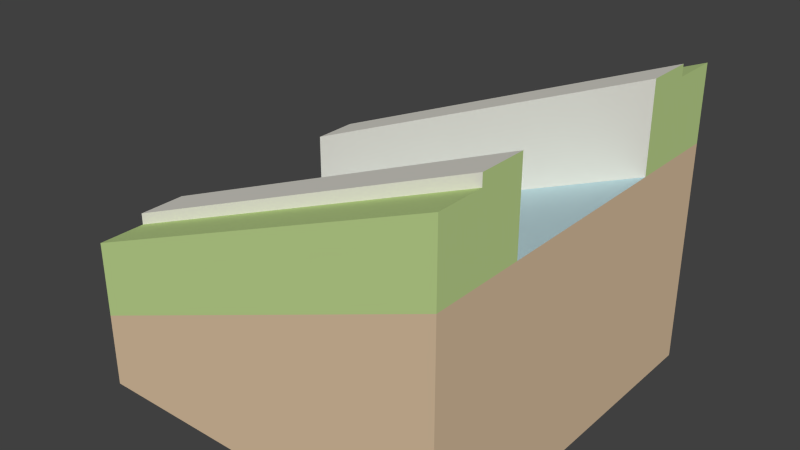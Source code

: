 # Source: water-slope_curb.blend  (saved by Blender 2.73.0; exported with 4.5.12 LTS)
import bpy
from mathutils import Matrix  # noqa: F401  (used for matrix-valued properties, if any)

bpy.ops.wm.read_factory_settings(use_empty=True)
scene = bpy.context.scene
scene.name = 'Scene'

# ---- collections
col_collection_1 = bpy.data.collections.new('Collection 1'); scene.collection.children.link(col_collection_1)

# ---- materials (node trees are filled in below, after node groups)
mat_brown_007 = bpy.data.materials.new('Brown.007')
mat_brown_007.alpha_threshold = 0.0
mat_brown_007.use_transparent_shadow = False
mat_brown_007.diffuse_color = (0.7294, 0.549, 0.3647, 1.0)
mat_brown_007.specular_color = (0.3294, 0.3294, 0.3294)
mat_brown_007.roughness = 0.5
mat_green_004 = bpy.data.materials.new('Green.004')
mat_green_004.alpha_threshold = 0.0
mat_green_004.use_transparent_shadow = False
mat_green_004.diffuse_color = (0.5412, 0.7098, 0.2863, 1.0)
mat_green_004.specular_color = (0.3294, 0.3294, 0.3294)
mat_green_004.roughness = 0.5
mat_frontcol = bpy.data.materials.new('FrontCol')
mat_frontcol.alpha_threshold = 0.0
mat_frontcol.use_transparent_shadow = False
mat_frontcol.diffuse_color = (1.0, 1.0, 1.0, 1.0)
mat_frontcol.specular_color = (0.3294, 0.3294, 0.3294)
mat_frontcol.roughness = 0.5
mat_3_007 = bpy.data.materials.new('_3.007')
mat_3_007.alpha_threshold = 0.0
mat_3_007.use_transparent_shadow = False
mat_3_007.diffuse_color = (0.6118, 0.8314, 0.8863, 1.0)
mat_3_007.specular_color = (0.3294, 0.3294, 0.3294)
mat_3_007.roughness = 0.5
mat_2_003 = bpy.data.materials.new('_2.003')
mat_2_003.alpha_threshold = 0.0
mat_2_003.use_transparent_shadow = False
mat_2_003.diffuse_color = (0.8471, 0.8275, 0.749, 1.0)
mat_2_003.specular_color = (0.3294, 0.3294, 0.3294)
mat_2_003.roughness = 0.5

# ---- material node trees

# ---- world
world_world = bpy.data.worlds.new('World'); scene.world = world_world
world_world.color = (0.05088, 0.05088, 0.05088)
world_world.use_sun_shadow = False
world_world.sun_shadow_jitter_overblur = 0.0
world_world.cycles.sampling_method = 'MANUAL'
world_world.cycles.sample_map_resolution = 256

# ---- meshes
me_group61 = bpy.data.meshes.new('Group61')
me_group61.from_pydata([(0.4615, -0.489, -0.4804), (-0.5385, 0.511, -0.4804), (-0.5385, -0.489, -0.4804), (0.4615, 0.511, -0.4804), (0.4615, 0.511, 0.1196), (-0.5385, 0.511, -0.2804), (-0.5385, -0.364, -0.08044), (-0.5385, -0.489, -0.08044), (-0.5385, -0.489, -0.2804), (0.4615, -0.489, 0.1196), (0.4615, 0.261, 0.1196), (0.4615, 0.386, 0.1196), (0.4615, 0.511, 0.3196), (-0.5385, 0.511, -0.08044), (-0.5385, 0.261, -0.2804), (-0.5385, -0.239, -0.2804), (0.4615, -0.364, 0.3496), (-0.5385, -0.364, -0.05044), (0.4615, -0.364, 0.3196), (0.4615, -0.239, 0.3496), (0.4615, -0.239, 0.1196), (-0.5385, 0.386, -0.08044), (0.4615, 0.386, 0.3196), (0.4615, 0.386, 0.3496), (-0.5385, 0.386, -0.05044), (-0.5385, 0.261, -0.05044), (0.4615, 0.261, 0.3496), (0.4615, -0.489, 0.3196), (-0.5385, -0.239, -0.05044)], [], [(4, 3, 1, 5), (5, 13, 12, 4), (18, 27, 9, 20, 19, 16), (10, 14, 15, 20), (6, 18, 16, 17), (12, 22, 23, 26, 10, 11, 4), (28, 17, 16, 19), (7, 8, 9, 27), (0, 9, 8, 2), (21, 24, 23, 22), (7, 27, 18, 6), (23, 24, 25, 26), (0, 2, 1, 3), (1, 2, 8, 5), (8, 9, 20, 15), (10, 20, 9, 11), (9, 4, 11), (0, 3, 4, 9), (8, 15, 14, 5), (14, 10, 11, 4, 5), (15, 28, 19, 20), (12, 13, 21, 22), (28, 15, 8, 7, 6, 17), (14, 25, 24, 21, 13, 5), (14, 10, 26, 25)])
me_group61.polygons.foreach_set('material_index', [0, 1, 1, 3, 4, 1, 4, 1, 0, 4, 1, 4, 0, 0, 2, 0, 0, 0, 0, 2, 4, 1, 4, 4, 4])
_uv = me_group61.uv_layers.new(name='UVMap')
_uv.uv.foreach_set('vector', [-39.37, 23.62, -39.37, 0.0, 0.0, 0.0, 0.0, 7.874, 0.0, 7.874, 0.0, 15.75, -39.37, 31.5, -39.37, 23.62, -34.45, 31.5, -39.37, 31.5, -39.37, 23.62, -29.53, 23.62, -29.53, 32.68, -34.45, 32.68, 9.843, 45.33, 9.843, 2.924, 29.53, 2.924, 29.53, 45.33, -1.711e-06, 15.75, 39.37, 31.5, 39.37, 32.68, -1.784e-06, 16.93, 0.0, 31.5, -4.921, 31.5, -4.921, 32.68, -9.843, 32.68, -9.843, 23.62, -4.921, 23.62, 0.0, 23.62, 29.53, 6.287, 34.45, 6.287, 34.45, 48.69, 29.53, 48.69, 0.0, 15.75, 0.0, 7.874, 39.37, 23.62, 39.37, 31.5, 39.37, 0.0, 39.37, 23.62, 0.0, 7.874, 0.0, 0.0, 2.444e-07, 15.75, 7.578e-07, 16.93, -39.37, 32.68, -39.37, 31.5, 39.37, 5.849, 39.37, 48.25, 34.45, 48.25, 34.45, 5.849, 4.921, 48.69, 4.921, 6.287, 9.843, 6.287, 9.843, 48.69, -39.37, 39.37, -39.37, 0.0, 0.0, 0.0, 0.0, 39.37, 0.0, 0.0, 39.37, 0.0, 39.37, 7.874, 0.0, 7.874, 39.37, 2.924, 39.37, 45.33, 29.53, 45.33, 29.53, 2.924, -9.843, 23.62, -29.53, 23.62, -39.37, 23.62, -4.921, 23.62, -39.37, 23.62, 0.0, 23.62, -4.921, 23.62, -39.37, 0.0, 0.0, 0.0, 0.0, 23.62, -39.37, 23.62, 39.37, 7.874, 29.53, 7.874, 9.843, 7.874, 0.0, 7.874, 9.843, 2.924, 9.843, 45.33, 4.921, 45.33, 0.0, 45.33, 0.0, 2.924, 2.439e-07, 7.874, 3.906e-07, 16.93, -39.37, 32.68, -39.37, 23.62, 0.0, 48.25, 0.0, 5.849, 4.921, 5.849, 4.921, 48.25, 29.53, 16.93, 29.53, 7.874, 39.37, 7.874, 39.37, 15.75, 34.45, 15.75, 34.45, 16.93, 9.843, 7.874, 9.843, 16.93, 4.921, 16.93, 4.921, 15.75, 0.0, 15.75, 0.0, 7.874, -8.131e-08, 7.874, 39.37, 23.62, 39.37, 32.68, -5.213e-07, 16.93])
me_group61.materials.append(mat_brown_007)
me_group61.materials.append(mat_green_004)
me_group61.materials.append(mat_frontcol)
me_group61.materials.append(mat_3_007)
me_group61.materials.append(mat_2_003)
me_group61.use_remesh_preserve_volume = False
me_group61.use_remesh_preserve_attributes = False
me_group61.use_mirror_vertex_groups = False
me_group61.update()

# ---- objects
ob_group61 = bpy.data.objects.new('Group61', me_group61)

# ---- transforms, parenting, visibility, modifiers, constraints
ob_group61.location = (0.0, 0.0, 0.0)
ob_group61.lineart.crease_threshold = 0.0

# ---- collection membership
col_collection_1.objects.link(ob_group61)

# ---- scene / render settings (as saved in the file)
scene.frame_start = 1; scene.frame_end = 250; scene.frame_set(1)
scene.render.engine = 'BLENDER_EEVEE_NEXT'
scene.render.resolution_percentage = 50
scene.render.dither_intensity = 0.0
scene.cycles.use_denoising = False
scene.cycles.samples = 10
scene.cycles.sampling_pattern = 'TABULATED_SOBOL'
scene.cycles.light_sampling_threshold = 0.0
scene.cycles.use_adaptive_sampling = False
scene.cycles.use_light_tree = False
scene.cycles.blur_glossy = 0.0
scene.cycles.pixel_filter_type = 'GAUSSIAN'
scene.cycles.sample_clamp_indirect = 0.0
scene.view_settings.view_transform = 'Standard'
bpy.context.view_layer.update()

# ---- added for rendering (the .blend has no active camera and no usable light): camera, sun
cam_auto = bpy.data.cameras.new('AutoCamera')
cam_auto.lens = 50.0
cam_auto.sensor_width = 36.0
cam_auto.clip_end = 1000.0
ob_auto_camera = bpy.data.objects.new('AutoCamera', cam_auto)
scene.collection.objects.link(ob_auto_camera)
ob_auto_camera.location = (1.47871, -1.80962, 1.1483)
ob_auto_camera.rotation_euler = (1.09748, -7.21219e-08, 0.694738)
scene.camera = ob_auto_camera
light_auto_sun = bpy.data.lights.new('AutoSun', 'SUN')
light_auto_sun.energy = 3.0
light_auto_sun.angle = 0.0523599
ob_auto_sun = bpy.data.objects.new('AutoSun', light_auto_sun)
scene.collection.objects.link(ob_auto_sun)
ob_auto_sun.rotation_euler = (0.872665, 0.174533, 0.523599)
bpy.context.view_layer.update()

